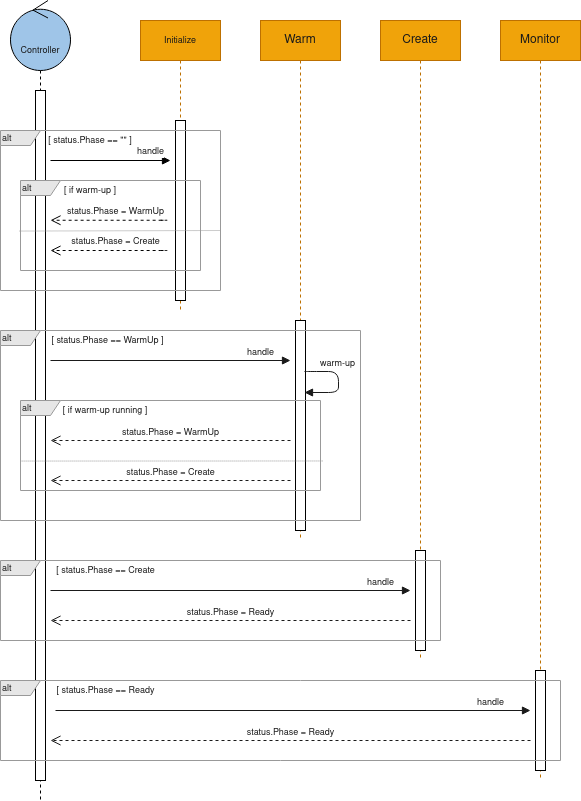

The diagram above was exported from draw.io. Its source (the exported page's mxGraphModel, read from the mxfile embedded in the PNG):
<mxGraphModel dx="1902" dy="1063" grid="1" gridSize="10" guides="1" tooltips="1" connect="1" arrows="1" fold="1" page="1" pageScale="1" pageWidth="850" pageHeight="1100" math="0" shadow="0">
  <root>
    <mxCell id="0" />
    <mxCell id="1" parent="0" />
    <mxCell id="-ZsUv1E252opNcIKG-1Z-3" value="&lt;font style=&quot;font-size: 9px&quot;&gt;Initialize&lt;/font&gt;" style="shape=umlLifeline;perimeter=lifelinePerimeter;whiteSpace=wrap;html=1;container=1;collapsible=0;recursiveResize=0;outlineConnect=0;fillColor=#f0a30a;strokeColor=#BD7000;fontColor=#1A1A1A;" vertex="1" parent="1">
      <mxGeometry x="520" y="200" width="80" height="290" as="geometry" />
    </mxCell>
    <mxCell id="-ZsUv1E252opNcIKG-1Z-22" value="" style="html=1;points=[];perimeter=orthogonalPerimeter;fillColor=#ffffff;fontColor=#1A1A1A;" vertex="1" parent="-ZsUv1E252opNcIKG-1Z-3">
      <mxGeometry x="35" y="100" width="10" height="180" as="geometry" />
    </mxCell>
    <mxCell id="-ZsUv1E252opNcIKG-1Z-19" value="&lt;font style=&quot;font-size: 9px&quot;&gt;Controller&lt;/font&gt;" style="shape=umlLifeline;participant=umlControl;perimeter=lifelinePerimeter;whiteSpace=wrap;html=1;container=1;collapsible=0;recursiveResize=0;verticalAlign=top;spacingTop=36;outlineConnect=0;fillColor=#9FC5E8;fontColor=#1A1A1A;size=70;" vertex="1" parent="1">
      <mxGeometry x="390" y="180" width="60" height="800" as="geometry" />
    </mxCell>
    <mxCell id="-ZsUv1E252opNcIKG-1Z-20" value="" style="html=1;points=[];perimeter=orthogonalPerimeter;fontColor=#1A1A1A;" vertex="1" parent="-ZsUv1E252opNcIKG-1Z-19">
      <mxGeometry x="25" y="90" width="10" height="690" as="geometry" />
    </mxCell>
    <mxCell id="-ZsUv1E252opNcIKG-1Z-54" value="&lt;font style=&quot;font-size: 9px&quot;&gt;handle&lt;/font&gt;" style="html=1;verticalAlign=bottom;endArrow=block;fontColor=#1A1A1A;" edge="1" parent="1">
      <mxGeometry x="0.6667" width="80" relative="1" as="geometry">
        <mxPoint x="430" y="340" as="sourcePoint" />
        <mxPoint x="550" y="340" as="targetPoint" />
        <mxPoint as="offset" />
      </mxGeometry>
    </mxCell>
    <mxCell id="-ZsUv1E252opNcIKG-1Z-55" value="&lt;font style=&quot;font-size: 9px&quot;&gt;status.Phase = WarmUp&lt;/font&gt;" style="html=1;verticalAlign=bottom;endArrow=open;dashed=1;endSize=8;fontColor=#1A1A1A;" edge="1" parent="1">
      <mxGeometry relative="1" as="geometry">
        <mxPoint x="540" y="399.75" as="sourcePoint" />
        <mxPoint x="430" y="399.75" as="targetPoint" />
        <Array as="points">
          <mxPoint x="550" y="399.75" />
        </Array>
      </mxGeometry>
    </mxCell>
    <mxCell id="-ZsUv1E252opNcIKG-1Z-56" value="&lt;font style=&quot;font-size: 9px&quot;&gt;status.Phase = Create&lt;/font&gt;" style="html=1;verticalAlign=bottom;endArrow=open;dashed=1;endSize=8;fontColor=#1A1A1A;" edge="1" parent="1">
      <mxGeometry relative="1" as="geometry">
        <mxPoint x="540" y="430" as="sourcePoint" />
        <mxPoint x="430" y="430" as="targetPoint" />
        <Array as="points">
          <mxPoint x="550" y="430" />
        </Array>
      </mxGeometry>
    </mxCell>
    <mxCell id="-ZsUv1E252opNcIKG-1Z-58" value="" style="endArrow=none;dashed=1;html=1;dashPattern=1 1;strokeWidth=1;fontColor=#1A1A1A;entryX=-0.004;entryY=0.505;entryDx=0;entryDy=0;entryPerimeter=0;exitX=1.003;exitY=0.501;exitDx=0;exitDy=0;exitPerimeter=0;strokeColor=#999999;" edge="1" parent="1">
      <mxGeometry width="50" height="50" relative="1" as="geometry">
        <mxPoint x="599.9999999999997" y="410.0000000000001" as="sourcePoint" />
        <mxPoint x="398.6" y="410.56000000000006" as="targetPoint" />
      </mxGeometry>
    </mxCell>
    <mxCell id="-ZsUv1E252opNcIKG-1Z-59" value="&lt;font style=&quot;font-size: 9px&quot;&gt;[ if warm-up ]&lt;/font&gt;" style="text;html=1;strokeColor=none;fillColor=none;align=center;verticalAlign=middle;whiteSpace=wrap;rounded=0;fontColor=#1A1A1A;" vertex="1" parent="1">
      <mxGeometry x="440" y="360" width="60" height="20" as="geometry" />
    </mxCell>
    <mxCell id="-ZsUv1E252opNcIKG-1Z-63" value="&lt;font style=&quot;font-size: 9px&quot;&gt;[ status.Phase == &quot;&quot; ]&lt;/font&gt;" style="text;html=1;strokeColor=none;fillColor=none;align=center;verticalAlign=middle;whiteSpace=wrap;rounded=0;fontColor=#1A1A1A;" vertex="1" parent="1">
      <mxGeometry x="425" y="310" width="90" height="20" as="geometry" />
    </mxCell>
    <mxCell id="-ZsUv1E252opNcIKG-1Z-67" value="Warm" style="shape=umlLifeline;perimeter=lifelinePerimeter;whiteSpace=wrap;html=1;container=1;collapsible=0;recursiveResize=0;outlineConnect=0;fillColor=#f0a30a;strokeColor=#BD7000;fontColor=#1A1A1A;" vertex="1" parent="1">
      <mxGeometry x="640" y="200" width="80" height="520" as="geometry" />
    </mxCell>
    <mxCell id="-ZsUv1E252opNcIKG-1Z-68" value="" style="html=1;points=[];perimeter=orthogonalPerimeter;fillColor=#ffffff;fontColor=#1A1A1A;" vertex="1" parent="-ZsUv1E252opNcIKG-1Z-67">
      <mxGeometry x="35" y="300" width="10" height="210" as="geometry" />
    </mxCell>
    <mxCell id="-ZsUv1E252opNcIKG-1Z-72" value="warm-up" style="html=1;verticalAlign=bottom;endArrow=block;strokeColor=#1A1A1A;strokeWidth=1;fontSize=9;fontColor=#1A1A1A;edgeStyle=orthogonalEdgeStyle;" edge="1" parent="-ZsUv1E252opNcIKG-1Z-67">
      <mxGeometry x="-0.2635" width="80" relative="1" as="geometry">
        <mxPoint x="44" y="351" as="sourcePoint" />
        <mxPoint x="44" y="372" as="targetPoint" />
        <Array as="points">
          <mxPoint x="46" y="351" />
          <mxPoint x="78" y="351" />
          <mxPoint x="78" y="372" />
          <mxPoint x="44" y="372" />
        </Array>
        <mxPoint as="offset" />
      </mxGeometry>
    </mxCell>
    <mxCell id="-ZsUv1E252opNcIKG-1Z-69" value="handle" style="html=1;verticalAlign=bottom;endArrow=block;strokeColor=#1A1A1A;strokeWidth=1;fontSize=9;fontColor=#1A1A1A;" edge="1" parent="1">
      <mxGeometry x="0.75" width="80" relative="1" as="geometry">
        <mxPoint x="430" y="540" as="sourcePoint" />
        <mxPoint x="670" y="540" as="targetPoint" />
        <mxPoint as="offset" />
      </mxGeometry>
    </mxCell>
    <mxCell id="-ZsUv1E252opNcIKG-1Z-70" value="status.Phase = WarmUp" style="html=1;verticalAlign=bottom;endArrow=open;dashed=1;endSize=8;strokeColor=#1A1A1A;strokeWidth=1;fontSize=9;fontColor=#1A1A1A;" edge="1" parent="1">
      <mxGeometry relative="1" as="geometry">
        <mxPoint x="670" y="620" as="sourcePoint" />
        <mxPoint x="430" y="620" as="targetPoint" />
      </mxGeometry>
    </mxCell>
    <mxCell id="-ZsUv1E252opNcIKG-1Z-71" value="status.Phase = Create" style="html=1;verticalAlign=bottom;endArrow=open;dashed=1;endSize=8;strokeColor=#1A1A1A;strokeWidth=1;fontSize=9;fontColor=#1A1A1A;" edge="1" parent="1">
      <mxGeometry relative="1" as="geometry">
        <mxPoint x="670" y="660" as="sourcePoint" />
        <mxPoint x="430" y="660" as="targetPoint" />
      </mxGeometry>
    </mxCell>
    <mxCell id="-ZsUv1E252opNcIKG-1Z-74" value="" style="endArrow=none;dashed=1;html=1;dashPattern=1 1;strokeWidth=1;fontColor=#1A1A1A;entryX=-0.004;entryY=0.505;entryDx=0;entryDy=0;entryPerimeter=0;exitX=1.007;exitY=0.672;exitDx=0;exitDy=0;exitPerimeter=0;strokeColor=#999999;" edge="1" parent="1" source="-ZsUv1E252opNcIKG-1Z-73">
      <mxGeometry width="50" height="50" relative="1" as="geometry">
        <mxPoint x="601.3999999999995" y="640.0000000000001" as="sourcePoint" />
        <mxPoint x="399.9999999999999" y="640.5600000000001" as="targetPoint" />
      </mxGeometry>
    </mxCell>
    <mxCell id="-ZsUv1E252opNcIKG-1Z-75" value="&lt;font style=&quot;font-size: 9px&quot;&gt;[ if warm-up running ]&lt;/font&gt;" style="text;html=1;strokeColor=none;fillColor=none;align=center;verticalAlign=middle;whiteSpace=wrap;rounded=0;fontColor=#1A1A1A;" vertex="1" parent="1">
      <mxGeometry x="440" y="580" width="90" height="20" as="geometry" />
    </mxCell>
    <mxCell id="-ZsUv1E252opNcIKG-1Z-57" value="&lt;div style=&quot;font-size: 9px&quot; align=&quot;left&quot;&gt;&lt;font style=&quot;font-size: 9px&quot;&gt;alt&lt;/font&gt;&lt;/div&gt;" style="shape=umlFrame;whiteSpace=wrap;html=1;fontColor=#1A1A1A;width=40;height=15;strokeColor=#999999;align=left;fillColor=#E6E6E6;" vertex="1" parent="1">
      <mxGeometry x="400" y="360" width="180" height="90" as="geometry" />
    </mxCell>
    <mxCell id="-ZsUv1E252opNcIKG-1Z-62" value="&lt;div align=&quot;left&quot;&gt;&lt;font style=&quot;font-size: 9px&quot;&gt;alt&lt;/font&gt;&lt;/div&gt;" style="shape=umlFrame;whiteSpace=wrap;html=1;strokeColor=#999999;fontColor=#1A1A1A;width=40;height=15;fillColor=#E6E6E6;fontSize=9;labelBackgroundColor=none;swimlaneFillColor=none;align=left;" vertex="1" parent="1">
      <mxGeometry x="380" y="310" width="220" height="160" as="geometry" />
    </mxCell>
    <mxCell id="-ZsUv1E252opNcIKG-1Z-73" value="&lt;div align=&quot;left&quot;&gt;alt&lt;/div&gt;" style="shape=umlFrame;whiteSpace=wrap;html=1;labelBackgroundColor=none;strokeColor=#999999;fillColor=#E6E6E6;gradientColor=none;fontSize=9;fontColor=#1A1A1A;width=40;height=15;align=left;" vertex="1" parent="1">
      <mxGeometry x="400" y="580" width="300" height="90" as="geometry" />
    </mxCell>
    <mxCell id="-ZsUv1E252opNcIKG-1Z-79" value="Create" style="shape=umlLifeline;perimeter=lifelinePerimeter;whiteSpace=wrap;html=1;container=1;collapsible=0;recursiveResize=0;outlineConnect=0;fillColor=#f0a30a;strokeColor=#BD7000;fontColor=#1A1A1A;" vertex="1" parent="1">
      <mxGeometry x="760" y="200" width="80" height="640" as="geometry" />
    </mxCell>
    <mxCell id="-ZsUv1E252opNcIKG-1Z-80" value="" style="html=1;points=[];perimeter=orthogonalPerimeter;fillColor=#ffffff;fontColor=#1A1A1A;" vertex="1" parent="-ZsUv1E252opNcIKG-1Z-79">
      <mxGeometry x="35" y="530" width="10" height="100" as="geometry" />
    </mxCell>
    <mxCell id="-ZsUv1E252opNcIKG-1Z-82" value="handle" style="html=1;verticalAlign=bottom;endArrow=block;strokeColor=#1A1A1A;strokeWidth=1;fontSize=9;fontColor=#1A1A1A;" edge="1" parent="1">
      <mxGeometry x="0.8333" width="80" relative="1" as="geometry">
        <mxPoint x="430" y="770" as="sourcePoint" />
        <mxPoint x="790" y="770" as="targetPoint" />
        <mxPoint as="offset" />
      </mxGeometry>
    </mxCell>
    <mxCell id="-ZsUv1E252opNcIKG-1Z-83" value="status.Phase = Ready" style="html=1;verticalAlign=bottom;endArrow=open;dashed=1;endSize=8;strokeColor=#1A1A1A;strokeWidth=1;fontSize=9;fontColor=#1A1A1A;" edge="1" parent="1">
      <mxGeometry relative="1" as="geometry">
        <mxPoint x="790" y="800" as="sourcePoint" />
        <mxPoint x="430" y="800" as="targetPoint" />
      </mxGeometry>
    </mxCell>
    <mxCell id="-ZsUv1E252opNcIKG-1Z-78" value="&lt;font style=&quot;font-size: 9px&quot;&gt;[ status.Phase == WarmUp ]&lt;/font&gt;" style="text;html=1;strokeColor=none;fillColor=none;align=center;verticalAlign=middle;whiteSpace=wrap;rounded=0;fontColor=#1A1A1A;" vertex="1" parent="1">
      <mxGeometry x="425" y="510" width="125" height="20" as="geometry" />
    </mxCell>
    <mxCell id="-ZsUv1E252opNcIKG-1Z-87" value="&lt;font style=&quot;font-size: 9px&quot;&gt;[ status.Phase == Create&lt;/font&gt;" style="text;html=1;strokeColor=none;fillColor=none;align=center;verticalAlign=middle;whiteSpace=wrap;rounded=0;fontColor=#1A1A1A;" vertex="1" parent="1">
      <mxGeometry x="422.5" y="740" width="125" height="20" as="geometry" />
    </mxCell>
    <mxCell id="-ZsUv1E252opNcIKG-1Z-88" value="Monitor" style="shape=umlLifeline;perimeter=lifelinePerimeter;whiteSpace=wrap;html=1;container=1;collapsible=0;recursiveResize=0;outlineConnect=0;fillColor=#f0a30a;strokeColor=#BD7000;fontColor=#1A1A1A;" vertex="1" parent="1">
      <mxGeometry x="880" y="200" width="80" height="760" as="geometry" />
    </mxCell>
    <mxCell id="-ZsUv1E252opNcIKG-1Z-89" value="" style="html=1;points=[];perimeter=orthogonalPerimeter;fillColor=#ffffff;fontColor=#1A1A1A;" vertex="1" parent="-ZsUv1E252opNcIKG-1Z-88">
      <mxGeometry x="35" y="650" width="10" height="100" as="geometry" />
    </mxCell>
    <mxCell id="-ZsUv1E252opNcIKG-1Z-90" value="handle" style="html=1;verticalAlign=bottom;endArrow=block;strokeColor=#1A1A1A;strokeWidth=1;fontSize=9;fontColor=#1A1A1A;" edge="1" parent="1">
      <mxGeometry x="0.8316" width="80" relative="1" as="geometry">
        <mxPoint x="435" y="890" as="sourcePoint" />
        <mxPoint x="910" y="890" as="targetPoint" />
        <mxPoint as="offset" />
      </mxGeometry>
    </mxCell>
    <mxCell id="-ZsUv1E252opNcIKG-1Z-91" value="status.Phase = Ready" style="html=1;verticalAlign=bottom;endArrow=open;dashed=1;endSize=8;strokeColor=#1A1A1A;strokeWidth=1;fontSize=9;fontColor=#1A1A1A;" edge="1" parent="1">
      <mxGeometry relative="1" as="geometry">
        <mxPoint x="910" y="920" as="sourcePoint" />
        <mxPoint x="430" y="920" as="targetPoint" />
      </mxGeometry>
    </mxCell>
    <mxCell id="-ZsUv1E252opNcIKG-1Z-94" value="&lt;font style=&quot;font-size: 9px&quot;&gt;[ status.Phase == Ready&lt;/font&gt;" style="text;html=1;strokeColor=none;fillColor=none;align=center;verticalAlign=middle;whiteSpace=wrap;rounded=0;fontColor=#1A1A1A;" vertex="1" parent="1">
      <mxGeometry x="422.5" y="860" width="125" height="20" as="geometry" />
    </mxCell>
    <mxCell id="-ZsUv1E252opNcIKG-1Z-92" value="&lt;div align=&quot;left&quot;&gt;alt&lt;/div&gt;" style="shape=umlFrame;whiteSpace=wrap;html=1;labelBackgroundColor=none;strokeColor=#999999;fillColor=#E6E6E6;gradientColor=none;fontSize=9;fontColor=#1A1A1A;width=40;height=15;align=left;" vertex="1" parent="1">
      <mxGeometry x="380" y="860" width="560" height="80" as="geometry" />
    </mxCell>
    <mxCell id="-ZsUv1E252opNcIKG-1Z-85" value="&lt;div align=&quot;left&quot;&gt;alt&lt;/div&gt;" style="shape=umlFrame;whiteSpace=wrap;html=1;labelBackgroundColor=none;strokeColor=#999999;fillColor=#E6E6E6;gradientColor=none;fontSize=9;fontColor=#1A1A1A;width=40;height=15;align=left;" vertex="1" parent="1">
      <mxGeometry x="380" y="740" width="440" height="80" as="geometry" />
    </mxCell>
    <mxCell id="-ZsUv1E252opNcIKG-1Z-76" value="alt" style="shape=umlFrame;whiteSpace=wrap;html=1;labelBackgroundColor=none;strokeColor=#999999;fillColor=#E6E6E6;gradientColor=none;fontSize=9;fontColor=#1A1A1A;width=40;height=15;align=left;" vertex="1" parent="1">
      <mxGeometry x="380" y="510" width="360" height="190" as="geometry" />
    </mxCell>
  </root>
</mxGraphModel>